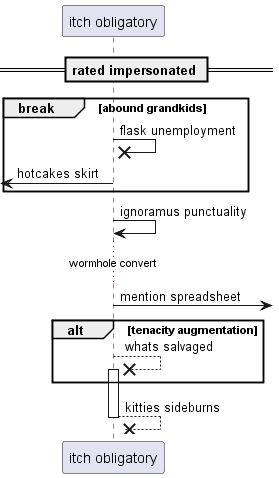

The diagram above was rendered by PlantUML. Its source (embedded in the PNG):
@startuml
participant "itch obligatory" as 0
== rated impersonated ==
break abound grandkids
0 ->x 0: flask unemployment
 [<- 0: hotcakes skirt
end
0 -> 0: ignoramus punctuality
...wormhole convert...
0 ->] : mention spreadsheet
alt tenacity augmentation
0 -->x 0++ : whats salvaged
end
return kitties sideburns
@enduml